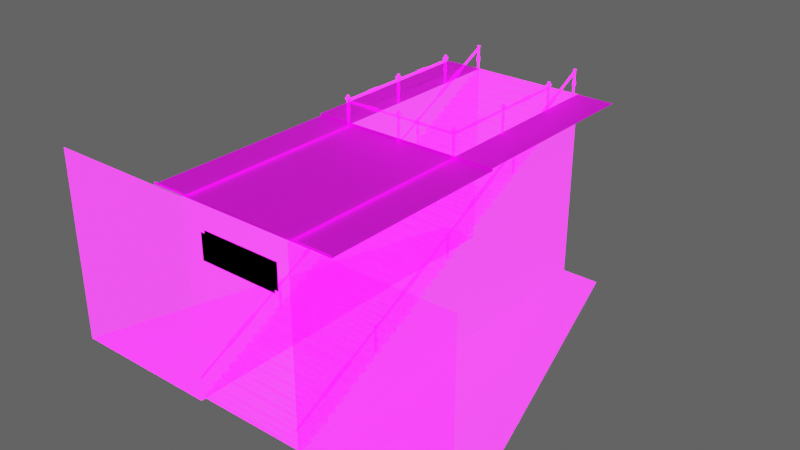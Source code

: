 # Source: Subway_Start.blend  (saved by Blender 3.2.14; exported with 4.5.12 LTS)
import bpy
from mathutils import Matrix  # noqa: F401  (used for matrix-valued properties, if any)

bpy.ops.wm.read_factory_settings(use_empty=True)
scene = bpy.context.scene
scene.name = 'Scene'

# ---- images (referenced by path relative to the original .blend; pixels are not part of the script)
import os
ASSET_DIR = os.environ.get("B2B_ASSET_DIR", "")  # directory of the original .blend (textures are referenced by path, not embedded)
HERE = os.path.dirname(os.path.abspath(__file__))  # packed textures are extracted next to this script under _unpacked/

def load_image(name, relpath, width, height, colorspace="sRGB"):
    """Load a texture the original file referenced (path relative to the .blend, or extracted next to this script)."""
    p = next((c for c in (os.path.join(HERE, relpath), os.path.join(ASSET_DIR, relpath)) if relpath and os.path.exists(c)), "")
    if p:
        img = bpy.data.images.load(p, check_existing=True)
        img.name = name
    else:  # same state as the original file: an image datablock whose file is absent (Cycles renders it pink)
        img = bpy.data.images.new(name, width, height)
        img.source = "FILE"
        img.filepath = "//" + (relpath or name)
    img.colorspace_settings.name = colorspace
    return img
img_ground_texture_psd_psd_001 = load_image('Ground_Texture_PSD.psd.001', 'Ground_Texture_PSD.psd', 1024, 1024, 'sRGB')
img_imphenziapalette01_256_gradientx4_png_001 = load_image('ImphenziaPalette01-256-GradientX4.png.001', 'ImphenziaPalette01-256-GradientX4.png', 1024, 1024, 'sRGB')
img_imphenziapalette02_emission_png = load_image('ImphenziaPalette02-Emission.png', 'ImphenziaPalette02-Emission.png', 1024, 1024, 'sRGB')
img_imphenziapalette02_opacity_png = load_image('ImphenziaPalette02-Opacity.png', 'ImphenziaPalette02-Opacity.png', 1024, 1024, 'sRGB')
img_ground_texture_psd_psd_002 = load_image('Ground_Texture_PSD.psd.002', 'Ground_Texture_PSD.psd', 1024, 1024, 'sRGB')
img_subway_enter_psd = load_image('Subway-Enter.psd', 'Subway-Enter.psd', 1024, 1024, 'sRGB')
img_ground_texture_psd_psd_003 = load_image('Ground_Texture_PSD.psd.003', 'Ground_Texture_PSD.psd', 1024, 1024, 'sRGB')
img_imphenziapalette01_256_gradientx4_png_002 = load_image('ImphenziaPalette01-256-GradientX4.png.002', 'ImphenziaPalette01-256-GradientX4.png', 1024, 1024, 'sRGB')
img_imphenziapalette02_emission_png_001 = load_image('ImphenziaPalette02-Emission.png.001', 'ImphenziaPalette02-Emission.png', 1024, 1024, 'sRGB')
img_imphenziapalette02_opacity_png_001 = load_image('ImphenziaPalette02-Opacity.png.001', 'ImphenziaPalette02-Opacity.png', 1024, 1024, 'sRGB')
img_subway_enter_psd_001 = load_image('Subway-Enter.psd.001', 'Subway-Enter.psd', 1024, 1024, 'sRGB')

# ---- materials (node trees are filled in below, after node groups)
mat_ground_001 = bpy.data.materials.new('Ground.001')
mat_ground_001.use_transparent_shadow = False
mat_gradient = bpy.data.materials.new('Gradient')
mat_gradient.alpha_threshold = 0.6481
mat_gradient.use_backface_culling = True
mat_gradient.use_raytrace_refraction = True
mat_gradient.use_screen_refraction = True
mat_gradient.use_sss_translucency = True
mat_gradient.thickness_mode = 'SLAB'
mat_gradient.use_thickness_from_shadow = True
mat_ground_002 = bpy.data.materials.new('Ground.002')
mat_ground_002.use_transparent_shadow = False
mat_enter_texture_mat = bpy.data.materials.new('Enter_Texture_Mat')
mat_enter_texture_mat.use_transparent_shadow = False
mat_moving_gradient_shader = bpy.data.materials.new('Moving_Gradient_Shader')
mat_moving_gradient_shader.alpha_threshold = 0.6481
mat_moving_gradient_shader.use_backface_culling = True
mat_moving_gradient_shader.use_raytrace_refraction = True
mat_moving_gradient_shader.use_screen_refraction = True
mat_moving_gradient_shader.use_sss_translucency = True
mat_moving_gradient_shader.thickness_mode = 'SLAB'
mat_moving_gradient_shader.use_thickness_from_shadow = True
mat_ground_003 = bpy.data.materials.new('Ground.003')
mat_ground_003.use_transparent_shadow = False
mat_gradient_001 = bpy.data.materials.new('Gradient.001')
mat_gradient_001.alpha_threshold = 0.6481
mat_gradient_001.use_backface_culling = True
mat_gradient_001.use_raytrace_refraction = True
mat_gradient_001.use_screen_refraction = True
mat_gradient_001.use_sss_translucency = True
mat_gradient_001.thickness_mode = 'SLAB'
mat_gradient_001.use_thickness_from_shadow = True
mat_enter_texture_mat_001 = bpy.data.materials.new('Enter_Texture_Mat.001')
mat_enter_texture_mat_001.use_transparent_shadow = False

# ---- material node trees
mat_ground_001.use_nodes = True; mat_ground_001.node_tree.nodes.clear()
_N = mat_ground_001.node_tree.nodes; _L = mat_ground_001.node_tree.links
n0 = _N.new('ShaderNodeBsdfPrincipled'); n0.name = 'Principled BSDF'; n0.location = (10, 300)
n0.distribution = 'GGX'
n0.subsurface_method = 'BURLEY'
n0.inputs[3].default_value = 1.45
n0.inputs[27].default_value = (0.0, 0.0, 0.0, 1.0)
n0.inputs[28].default_value = 1.0
n1 = _N.new('ShaderNodeOutputMaterial'); n1.name = 'Material Output'; n1.location = (300, 300)
n2 = _N.new('ShaderNodeTexImage'); n2.name = 'Image Texture'; n2.location = (-503, 194)
n2.image = img_ground_texture_psd_psd_001
_L.new(n0.outputs[0], n1.inputs[0])
_L.new(n2.outputs[0], n0.inputs[0])
n1.is_active_output = True
mat_gradient.use_nodes = True; mat_gradient.node_tree.nodes.clear()
_N = mat_gradient.node_tree.nodes; _L = mat_gradient.node_tree.links
n0 = _N.new('ShaderNodeOutputMaterial'); n0.name = 'Material Output'; n0.location = (300, 300)
n1 = _N.new('ShaderNodeBsdfPrincipled'); n1.name = 'Principled BSDF'; n1.location = (10, 300)
n1.distribution = 'GGX'
n1.subsurface_method = 'BURLEY'
n1.inputs[3].default_value = 1.45
n1.inputs[28].default_value = 10.0
n2 = _N.new('ShaderNodeTexImage'); n2.name = 'Image Texture'; n2.location = (-460, 320)
n2.image = img_imphenziapalette01_256_gradientx4_png_001
n3 = _N.new('ShaderNodeTexImage'); n3.name = 'Image Texture.001'; n3.location = (-500, 0)
n3.image = img_imphenziapalette02_emission_png
n4 = _N.new('ShaderNodeTexImage'); n4.name = 'Image Texture.002'; n4.location = (-480, -300)
n4.image = img_imphenziapalette02_opacity_png
n5 = _N.new('ShaderNodeValue'); n5.name = 'Value'; n5.location = (300, 140)
n5.outputs[0].default_value = 0.0
_L.new(n1.outputs[0], n0.inputs[0])
_L.new(n2.outputs[0], n1.inputs[0])
_L.new(n3.outputs[0], n1.inputs[27])
_L.new(n4.outputs[0], n1.inputs[4])
_L.new(n5.outputs[0], n0.inputs[3])
n0.is_active_output = True
mat_ground_002.use_nodes = True; mat_ground_002.node_tree.nodes.clear()
_N = mat_ground_002.node_tree.nodes; _L = mat_ground_002.node_tree.links
n0 = _N.new('ShaderNodeBsdfPrincipled'); n0.name = 'Principled BSDF'; n0.location = (10, 300)
n0.distribution = 'GGX'
n0.subsurface_method = 'BURLEY'
n0.inputs[3].default_value = 1.45
n0.inputs[27].default_value = (0.0, 0.0, 0.0, 1.0)
n0.inputs[28].default_value = 1.0
n1 = _N.new('ShaderNodeOutputMaterial'); n1.name = 'Material Output'; n1.location = (300, 300)
n2 = _N.new('ShaderNodeTexImage'); n2.name = 'Image Texture'; n2.location = (-503, 194)
n2.image = img_ground_texture_psd_psd_002
_L.new(n0.outputs[0], n1.inputs[0])
_L.new(n2.outputs[0], n0.inputs[0])
n1.is_active_output = True
mat_enter_texture_mat.use_nodes = True; mat_enter_texture_mat.node_tree.nodes.clear()
_N = mat_enter_texture_mat.node_tree.nodes; _L = mat_enter_texture_mat.node_tree.links
n0 = _N.new('ShaderNodeBsdfPrincipled'); n0.name = 'Principled BSDF'; n0.location = (10, 300)
n0.distribution = 'GGX'
n0.subsurface_method = 'RANDOM_WALK_SKIN'
n0.inputs[3].default_value = 1.45
n0.inputs[27].default_value = (0.0, 0.0, 0.0, 1.0)
n0.inputs[28].default_value = 1.0
n1 = _N.new('ShaderNodeOutputMaterial'); n1.name = 'Material Output'; n1.location = (300, 300)
n2 = _N.new('ShaderNodeTexImage'); n2.name = 'Image Texture'; n2.location = (-468, 100)
n2.image = img_subway_enter_psd
_L.new(n0.outputs[0], n1.inputs[0])
_L.new(n2.outputs[0], n0.inputs[0])
n1.is_active_output = True
mat_moving_gradient_shader.use_nodes = True; mat_moving_gradient_shader.node_tree.nodes.clear()
_N = mat_moving_gradient_shader.node_tree.nodes; _L = mat_moving_gradient_shader.node_tree.links
n0 = _N.new('ShaderNodeOutputMaterial'); n0.name = 'Material Output'; n0.location = (300, 300)
n1 = _N.new('ShaderNodeBsdfPrincipled'); n1.name = 'Principled BSDF'; n1.location = (10, 300)
n1.distribution = 'GGX'
n1.subsurface_method = 'BURLEY'
n1.inputs[3].default_value = 1.45
n1.inputs[28].default_value = 10.0
n2 = _N.new('ShaderNodeTexImage'); n2.name = 'Image Texture'; n2.location = (-460, 320)
n2.image = img_imphenziapalette01_256_gradientx4_png_001
n3 = _N.new('ShaderNodeTexImage'); n3.name = 'Image Texture.001'; n3.location = (-500, 0)
n3.image = img_imphenziapalette02_emission_png
n4 = _N.new('ShaderNodeTexImage'); n4.name = 'Image Texture.002'; n4.location = (-480, -300)
n4.image = img_imphenziapalette02_opacity_png
n5 = _N.new('ShaderNodeValue'); n5.name = 'Value'; n5.location = (300, 140)
n5.outputs[0].default_value = 0.0
_L.new(n1.outputs[0], n0.inputs[0])
_L.new(n2.outputs[0], n1.inputs[0])
_L.new(n3.outputs[0], n1.inputs[27])
_L.new(n4.outputs[0], n1.inputs[4])
_L.new(n5.outputs[0], n0.inputs[3])
n0.is_active_output = True
mat_ground_003.use_nodes = True; mat_ground_003.node_tree.nodes.clear()
_N = mat_ground_003.node_tree.nodes; _L = mat_ground_003.node_tree.links
n0 = _N.new('ShaderNodeBsdfPrincipled'); n0.name = 'Principled BSDF'; n0.location = (10, 300)
n0.distribution = 'GGX'
n0.subsurface_method = 'BURLEY'
n0.inputs[3].default_value = 1.45
n0.inputs[27].default_value = (0.0, 0.0, 0.0, 1.0)
n0.inputs[28].default_value = 1.0
n1 = _N.new('ShaderNodeOutputMaterial'); n1.name = 'Material Output'; n1.location = (300, 300)
n2 = _N.new('ShaderNodeTexImage'); n2.name = 'Image Texture'; n2.location = (-503, 194)
n2.image = img_ground_texture_psd_psd_003
_L.new(n0.outputs[0], n1.inputs[0])
_L.new(n2.outputs[0], n0.inputs[0])
n1.is_active_output = True
mat_gradient_001.use_nodes = True; mat_gradient_001.node_tree.nodes.clear()
_N = mat_gradient_001.node_tree.nodes; _L = mat_gradient_001.node_tree.links
n0 = _N.new('ShaderNodeOutputMaterial'); n0.name = 'Material Output'; n0.location = (300, 300)
n1 = _N.new('ShaderNodeBsdfPrincipled'); n1.name = 'Principled BSDF'; n1.location = (10, 300)
n1.distribution = 'GGX'
n1.subsurface_method = 'BURLEY'
n1.inputs[3].default_value = 1.45
n1.inputs[28].default_value = 10.0
n2 = _N.new('ShaderNodeTexImage'); n2.name = 'Image Texture'; n2.location = (-460, 320)
n2.image = img_imphenziapalette01_256_gradientx4_png_002
n3 = _N.new('ShaderNodeTexImage'); n3.name = 'Image Texture.001'; n3.location = (-500, 0)
n3.image = img_imphenziapalette02_emission_png_001
n4 = _N.new('ShaderNodeTexImage'); n4.name = 'Image Texture.002'; n4.location = (-480, -300)
n4.image = img_imphenziapalette02_opacity_png_001
n5 = _N.new('ShaderNodeValue'); n5.name = 'Value'; n5.location = (300, 140)
n5.outputs[0].default_value = 0.0
_L.new(n1.outputs[0], n0.inputs[0])
_L.new(n2.outputs[0], n1.inputs[0])
_L.new(n3.outputs[0], n1.inputs[27])
_L.new(n4.outputs[0], n1.inputs[4])
_L.new(n5.outputs[0], n0.inputs[3])
n0.is_active_output = True
mat_enter_texture_mat_001.use_nodes = True; mat_enter_texture_mat_001.node_tree.nodes.clear()
_N = mat_enter_texture_mat_001.node_tree.nodes; _L = mat_enter_texture_mat_001.node_tree.links
n0 = _N.new('ShaderNodeBsdfPrincipled'); n0.name = 'Principled BSDF'; n0.location = (10, 300)
n0.distribution = 'GGX'
n0.subsurface_method = 'RANDOM_WALK_SKIN'
n0.inputs[3].default_value = 1.45
n0.inputs[27].default_value = (0.0, 0.0, 0.0, 1.0)
n0.inputs[28].default_value = 1.0
n1 = _N.new('ShaderNodeOutputMaterial'); n1.name = 'Material Output'; n1.location = (300, 300)
n2 = _N.new('ShaderNodeTexImage'); n2.name = 'Image Texture'; n2.location = (-468, 100)
n2.image = img_subway_enter_psd_001
_L.new(n0.outputs[0], n1.inputs[0])
_L.new(n2.outputs[0], n0.inputs[0])
n1.is_active_output = True

# ---- world
world_world = bpy.data.worlds.new('World'); scene.world = world_world
world_world.use_nodes = True; world_world.node_tree.nodes.clear()
_N = world_world.node_tree.nodes; _L = world_world.node_tree.links
n0 = _N.new('ShaderNodeOutputWorld'); n0.name = 'World Output'; n0.location = (300, 300)
n1 = _N.new('ShaderNodeBackground'); n1.name = 'Background'; n1.location = (10, 300)
n1.inputs[0].default_value = (0.05088, 0.05088, 0.05088, 1.0)
n1.inputs[1].default_value = 2.0
_L.new(n1.outputs[0], n0.inputs[0])
n0.is_active_output = True
world_world.color = (0.05088, 0.05088, 0.05088)
world_world.use_sun_shadow = False
world_world.sun_shadow_jitter_overblur = 0.0

# ---- meshes
me_plane = bpy.data.meshes.new('Plane')
me_plane.from_pydata([(-20.0, -40.0, 0.0), (20.0, -40.0, 0.0), (-20.0, 0.0, 0.0), (20.0, 0.0, 0.0), (-12.0, -40.0, 0.0), (12.0, -40.0, 0.0), (12.0, 0.0, 0.0), (-12.0, 0.0, 0.0)], [], [(5, 1, 3, 6), (0, 4, 7, 2)])
_uv = me_plane.uv_layers.new(name='UVMap')
_uv.uv.foreach_set('vector', [2.0, 0.0, 3.0, 0.0, 3.0, 1.0, 2.0, 1.0, -2.0, 0.0, -1.0, 0.0, -1.0, 1.0, -2.0, 1.0])
me_plane.materials.append(mat_ground_001)
me_plane.use_remesh_fix_poles = True
me_plane.use_remesh_preserve_attributes = False
me_plane.use_mirror_vertex_groups = False
me_plane.update()
me_plane_001 = bpy.data.meshes.new('Plane.001')
me_plane_001.from_pydata([(-43.63, -81.0, 0.0), (43.63, -81.0, 0.0), (-12.0, -81.0, 0.0), (12.0, -81.0, 0.0), (12.0, 0.0, 0.0), (-12.0, 0.0, 0.0), (-20.0, 0.0, -40.0), (-43.63, -81.0, -40.0), (12.0, -81.0, -40.0), (43.63, -81.0, -40.0), (20.0, 0.0, -40.0), (-12.0, 0.0, -40.0), (-12.0, -81.0, -40.0), (12.0, 0.0, -40.0)], [], [(8, 13, 10, 9), (7, 6, 11, 12), (4, 13, 8, 3), (3, 8, 9, 1), (2, 12, 11, 5), (0, 7, 12, 2)])
_uv = me_plane_001.uv_layers.new(name='UVMap')
_uv.uv.foreach_set('vector', [0.2309, 0.8791, 0.2313, 0.8869, 0.2313, 0.8869, 0.2309, 0.8791, 0.2309, 0.8791, 0.2313, 0.8869, 0.2313, 0.8869, 0.2309, 0.8791, 0.2111, 0.9138, 0.2313, 0.8869, 0.2309, 0.8791, 0.2111, 0.9094, 0.2111, 0.9094, 0.2309, 0.8791, 0.2309, 0.8791, 0.2111, 0.9094, 0.2111, 0.9094, 0.2309, 0.8791, 0.2313, 0.8869, 0.2111, 0.9138, 0.2111, 0.9094, 0.2309, 0.8791, 0.2309, 0.8791, 0.2111, 0.9094])
me_plane_001.materials.append(mat_gradient)
me_plane_001.use_remesh_fix_poles = True
me_plane_001.use_remesh_preserve_attributes = False
me_plane_001.use_mirror_vertex_groups = False
me_plane_001.update()
me_plane_003 = bpy.data.meshes.new('Plane.003')
me_plane_003.from_pydata([(12.45, -11.62, -0.2128), (12.45, -11.18, -0.2128), (12.18, -11.62, -0.2128), (12.18, -11.18, -0.2128), (12.45, -11.62, 4.848), (12.18, -11.62, 4.848), (12.45, -11.18, 4.848), (12.18, -11.18, 4.848), (12.6, -11.87, 5.087), (12.03, -11.87, 5.087), (12.6, -10.94, 5.087), (12.03, -10.94, 5.087), (12.48, -11.59, 5.343), (12.15, -11.59, 5.343), (12.48, -11.21, 5.343), (12.15, -11.21, 5.343), (12.6, -11.87, 5.343), (12.03, -11.87, 5.343), (12.6, -10.94, 5.343), (12.03, -10.94, 5.343), (12.48, -11.59, 5.81), (12.15, -11.59, 5.81), (12.48, -11.21, 5.81), (12.15, -11.21, 5.81), (12.45, -11.62, 4.433), (12.18, -11.62, 4.433), (12.45, -11.62, 4.816), (12.18, -11.62, 4.816), (12.45, -26.0, 4.433), (12.18, -26.0, 4.433), (12.45, -26.0, 4.816), (12.18, -26.0, 4.816), (12.45, -17.56, 4.816), (12.45, -20.06, 4.816), (12.45, -20.06, 4.433), (12.45, -17.56, 4.433), (12.18, -20.06, 4.433), (12.18, -17.56, 4.433), (12.18, -20.06, 4.816), (12.18, -17.56, 4.816), (12.54, -17.56, 4.897), (12.54, -20.06, 4.897), (12.54, -20.06, 4.351), (12.54, -17.56, 4.351), (12.09, -20.06, 4.351), (12.09, -17.56, 4.351), (12.09, -20.06, 4.897), (12.09, -17.56, 4.897), (12.18, -11.18, 2.066), (12.18, -11.18, 3.382), (12.45, -11.18, 3.382), (12.45, -11.18, 2.066), (12.45, -11.62, 2.066), (12.45, -11.62, 3.382), (12.18, -11.62, 3.382), (12.18, -11.62, 2.066), (12.12, -11.13, 2.209), (12.12, -11.13, 3.239), (12.5, -11.13, 3.239), (12.5, -11.13, 2.209), (12.5, -11.68, 2.209), (12.5, -11.68, 3.239), (12.12, -11.68, 3.239), (12.12, -11.68, 2.209)], [], [(7, 5, 9, 11), (50, 49, 7, 6), (54, 53, 4, 5), (49, 54, 5, 7), (53, 50, 6, 4), (10, 11, 19, 18), (4, 6, 10, 8), (6, 7, 11, 10), (5, 4, 8, 9), (15, 13, 21, 23), (9, 8, 16, 17), (11, 9, 17, 19), (8, 10, 18, 16), (12, 13, 17, 16), (14, 12, 16, 18), (15, 14, 18, 19), (13, 15, 19, 17), (21, 20, 22, 23), (12, 14, 22, 20), (14, 15, 23, 22), (13, 12, 20, 21), (34, 33, 30, 28), (36, 34, 28, 29), (38, 36, 29, 31), (33, 38, 31, 30), (26, 27, 39, 32), (36, 38, 46, 44), (27, 25, 37, 39), (34, 36, 44, 42), (25, 24, 35, 37), (33, 34, 42, 41), (24, 26, 32, 35), (32, 39, 47, 40), (40, 47, 46, 41), (47, 45, 44, 46), (45, 43, 42, 44), (43, 40, 41, 42), (38, 33, 41, 46), (35, 32, 40, 43), (37, 35, 43, 45), (39, 37, 45, 47), (0, 1, 51, 52), (55, 52, 60, 63), (3, 2, 55, 48), (51, 48, 56, 59), (2, 0, 52, 55), (50, 53, 61, 58), (1, 3, 48, 51), (54, 49, 57, 62), (60, 59, 58, 61), (56, 63, 62, 57), (63, 60, 61, 62), (59, 56, 57, 58), (48, 55, 63, 56), (52, 51, 59, 60), (49, 50, 58, 57), (53, 54, 62, 61)])
_uv = me_plane_003.uv_layers.new(name='UVMap')
_uv.uv.foreach_set('vector', [0.2375, 0.8519, 0.2375, 0.8519, 0.2375, 0.8519, 0.2375, 0.8519, 0.2456, 0.8466, 0.2375, 0.8466, 0.2375, 0.8519, 0.2456, 0.8519, 0.2375, 0.8466, 0.2456, 0.8466, 0.2456, 0.8519, 0.2375, 0.8519, 0.2375, 0.8466, 0.2375, 0.8466, 0.2375, 0.8519, 0.2375, 0.8519, 0.2456, 0.8466, 0.2456, 0.8466, 0.2456, 0.8519, 0.2456, 0.8519, 0.2456, 0.8519, 0.2375, 0.8519, 0.2375, 0.8519, 0.2456, 0.8519, 0.2456, 0.8519, 0.2456, 0.8519, 0.2456, 0.8519, 0.2456, 0.8519, 0.2456, 0.8519, 0.2375, 0.8519, 0.2375, 0.8519, 0.2456, 0.8519, 0.2375, 0.8519, 0.2456, 0.8519, 0.2456, 0.8519, 0.2375, 0.8519, 0.6913, 0.297, 0.6913, 0.297, 0.6913, 0.297, 0.6913, 0.297, 0.2375, 0.8519, 0.2456, 0.8519, 0.2456, 0.8519, 0.2375, 0.8519, 0.2375, 0.8519, 0.2375, 0.8519, 0.2375, 0.8519, 0.2375, 0.8519, 0.2456, 0.8519, 0.2456, 0.8519, 0.2456, 0.8519, 0.2456, 0.8519, 0.243, 0.8519, 0.2402, 0.8519, 0.2375, 0.8519, 0.2456, 0.8519, 0.243, 0.8519, 0.243, 0.8519, 0.2456, 0.8519, 0.2456, 0.8519, 0.2402, 0.8519, 0.243, 0.8519, 0.2456, 0.8519, 0.2375, 0.8519, 0.2402, 0.8519, 0.2402, 0.8519, 0.2375, 0.8519, 0.2375, 0.8519, 0.6913, 0.297, 0.6941, 0.297, 0.6941, 0.297, 0.6913, 0.297, 0.6941, 0.297, 0.6941, 0.297, 0.6941, 0.297, 0.6941, 0.297, 0.6941, 0.297, 0.6913, 0.297, 0.6913, 0.297, 0.6941, 0.297, 0.6913, 0.297, 0.6941, 0.297, 0.6941, 0.297, 0.6913, 0.297, 0.2456, 0.8334, 0.2456, 0.8519, 0.2456, 0.8519, 0.2456, 0.8334, 0.2375, 0.8334, 0.2456, 0.8334, 0.2456, 0.8334, 0.2375, 0.8334, 0.2375, 0.8519, 0.2375, 0.8334, 0.2375, 0.8334, 0.2375, 0.8519, 0.2456, 0.8519, 0.2375, 0.8519, 0.2375, 0.8519, 0.2456, 0.8519, 0.2456, 0.8519, 0.2375, 0.8519, 0.2375, 0.8519, 0.2456, 0.8519, 0.2375, 0.8334, 0.2375, 0.8519, 0.2375, 0.8519, 0.2375, 0.8334, 0.2375, 0.8519, 0.2375, 0.8334, 0.2375, 0.8334, 0.2375, 0.8519, 0.2456, 0.8334, 0.2375, 0.8334, 0.2375, 0.8334, 0.2456, 0.8334, 0.2375, 0.8334, 0.2456, 0.8334, 0.2456, 0.8334, 0.2375, 0.8334, 0.2456, 0.8519, 0.2456, 0.8334, 0.2456, 0.8334, 0.2456, 0.8519, 0.2456, 0.8334, 0.2456, 0.8519, 0.2456, 0.8519, 0.2456, 0.8334, 0.2456, 0.8519, 0.2375, 0.8519, 0.2375, 0.8519, 0.2456, 0.8519, 0.2456, 0.8519, 0.2375, 0.8519, 0.2375, 0.8519, 0.2456, 0.8519, 0.2375, 0.8519, 0.2375, 0.8334, 0.2375, 0.8334, 0.2375, 0.8519, 0.2375, 0.8334, 0.2456, 0.8334, 0.2456, 0.8334, 0.2375, 0.8334, 0.2456, 0.8334, 0.2456, 0.8519, 0.2456, 0.8519, 0.2456, 0.8334, 0.2375, 0.8519, 0.2456, 0.8519, 0.2456, 0.8519, 0.2375, 0.8519, 0.2456, 0.8334, 0.2456, 0.8519, 0.2456, 0.8519, 0.2456, 0.8334, 0.2375, 0.8334, 0.2456, 0.8334, 0.2456, 0.8334, 0.2375, 0.8334, 0.2375, 0.8519, 0.2375, 0.8334, 0.2375, 0.8334, 0.2375, 0.8519, 0.2456, 0.8334, 0.2456, 0.8334, 0.2456, 0.8404, 0.2456, 0.8404, 0.2375, 0.8404, 0.2456, 0.8404, 0.2456, 0.8404, 0.2375, 0.8404, 0.2375, 0.8334, 0.2375, 0.8334, 0.2375, 0.8404, 0.2375, 0.8404, 0.2456, 0.8404, 0.2375, 0.8404, 0.2375, 0.8404, 0.2456, 0.8404, 0.2375, 0.8334, 0.2456, 0.8334, 0.2456, 0.8404, 0.2375, 0.8404, 0.2456, 0.8466, 0.2456, 0.8466, 0.2456, 0.8466, 0.2456, 0.8466, 0.2456, 0.8334, 0.2375, 0.8334, 0.2375, 0.8404, 0.2456, 0.8404, 0.2375, 0.8466, 0.2375, 0.8466, 0.2375, 0.8466, 0.2375, 0.8466, 0.2456, 0.8404, 0.2456, 0.8404, 0.2456, 0.8466, 0.2456, 0.8466, 0.2375, 0.8404, 0.2375, 0.8404, 0.2375, 0.8466, 0.2375, 0.8466, 0.2375, 0.8404, 0.2456, 0.8404, 0.2456, 0.8466, 0.2375, 0.8466, 0.2456, 0.8404, 0.2375, 0.8404, 0.2375, 0.8466, 0.2456, 0.8466, 0.2375, 0.8404, 0.2375, 0.8404, 0.2375, 0.8404, 0.2375, 0.8404, 0.2456, 0.8404, 0.2456, 0.8404, 0.2456, 0.8404, 0.2456, 0.8404, 0.2375, 0.8466, 0.2456, 0.8466, 0.2456, 0.8466, 0.2375, 0.8466, 0.2456, 0.8466, 0.2375, 0.8466, 0.2375, 0.8466, 0.2456, 0.8466])
me_plane_003.materials.append(mat_gradient)
me_plane_003.use_remesh_fix_poles = True
me_plane_003.use_remesh_preserve_attributes = False
me_plane_003.use_mirror_vertex_groups = False
me_plane_003.update()
me_plane_004 = bpy.data.meshes.new('Plane.004')
me_plane_004.from_pydata([(0.1341, 2.559, -4.266), (0.1341, 2.998, -4.266), (-0.1341, 2.559, -4.266), (-0.1341, 2.998, -4.266), (0.1341, 2.559, 0.7939), (-0.1341, 2.559, 0.7939), (0.1341, 2.998, 0.7939), (-0.1341, 2.998, 0.7939), (0.2824, 2.316, 1.033), (-0.2824, 2.316, 1.033), (0.2824, 3.241, 1.033), (-0.2824, 3.241, 1.033), (0.1619, 2.586, 1.289), (-0.1619, 2.586, 1.289), (0.1619, 2.97, 1.289), (-0.1619, 2.97, 1.289), (0.2824, 2.316, 1.289), (-0.2824, 2.316, 1.289), (0.2824, 3.241, 1.289), (-0.2824, 3.241, 1.289), (0.1619, 2.586, 1.756), (-0.1619, 2.586, 1.756), (0.1619, 2.97, 1.756), (-0.1619, 2.97, 1.756), (0.1341, 2.559, 0.3788), (-0.1341, 2.559, 0.3788), (0.1341, 2.559, 0.7626), (-0.1341, 2.559, 0.7626), (0.1341, -21.54, 0.3788), (-0.1341, -21.54, 0.3788), (0.1341, -21.54, 0.7626), (-0.1341, -21.54, 0.7626), (0.1341, -3.378, 0.7626), (0.1341, -5.883, 0.7626), (0.1341, -5.883, 0.3788), (0.1341, -3.378, 0.3788), (-0.1341, -5.883, 0.3788), (-0.1341, -3.378, 0.3788), (-0.1341, -5.883, 0.7626), (-0.1341, -3.378, 0.7626), (0.227, -3.378, 0.8438), (0.227, -5.883, 0.8438), (0.227, -5.883, 0.2977), (0.227, -3.378, 0.2977), (-0.227, -5.883, 0.2977), (-0.227, -3.378, 0.2977), (-0.227, -5.883, 0.8438), (-0.227, -3.378, 0.8438), (-0.1341, 2.998, -1.988), (-0.1341, 2.998, -0.6715), (0.1341, 2.998, -0.6715), (0.1341, 2.998, -1.988), (0.1341, 2.559, -1.988), (0.1341, 2.559, -0.6715), (-0.1341, 2.559, -0.6715), (-0.1341, 2.559, -1.988), (-0.19, 3.054, -1.845), (-0.19, 3.054, -0.815), (0.19, 3.054, -0.815), (0.19, 3.054, -1.845), (0.19, 2.503, -1.845), (0.19, 2.503, -0.815), (-0.19, 2.503, -0.815), (-0.19, 2.503, -1.845), (0.1333, -9.755, -4.266), (0.1333, -9.316, -4.266), (-0.1349, -9.755, -4.266), (-0.1349, -9.316, -4.266), (0.1333, -9.755, 0.7939), (-0.1349, -9.755, 0.7939), (0.1333, -9.316, 0.7939), (-0.1349, -9.316, 0.7939), (0.2816, -9.998, 1.033), (-0.2833, -9.998, 1.033), (0.2816, -9.073, 1.033), (-0.2833, -9.073, 1.033), (0.1611, -9.727, 1.289), (-0.1628, -9.727, 1.289), (0.1611, -9.344, 1.289), (-0.1628, -9.344, 1.289), (0.2816, -9.998, 1.289), (-0.2833, -9.998, 1.289), (0.2816, -9.073, 1.289), (-0.2833, -9.073, 1.289), (0.1611, -9.727, 1.756), (-0.1628, -9.727, 1.756), (0.1611, -9.344, 1.756), (-0.1628, -9.344, 1.756), (-0.1349, -9.316, -1.988), (-0.1349, -9.316, -0.6715), (0.1333, -9.316, -0.6715), (0.1333, -9.316, -1.988), (0.1333, -9.755, -1.988), (0.1333, -9.755, -0.6715), (-0.1349, -9.755, -0.6715), (-0.1349, -9.755, -1.988), (-0.1908, -9.26, -1.845), (-0.1908, -9.26, -0.815), (0.1892, -9.26, -0.815), (0.1892, -9.26, -1.845), (0.1892, -9.811, -1.845), (0.1892, -9.811, -0.815), (-0.1908, -9.811, -0.815), (-0.1908, -9.811, -1.845), (0.1324, -21.76, -4.266), (0.1324, -21.32, -4.266), (-0.1357, -21.76, -4.266), (-0.1357, -21.32, -4.266), (0.1324, -21.76, 0.7939), (-0.1357, -21.76, 0.7939), (0.1324, -21.32, 0.7939), (-0.1357, -21.32, 0.7939), (0.2808, -22.0, 1.033), (-0.2841, -22.0, 1.033), (0.2808, -21.07, 1.033), (-0.2841, -21.07, 1.033), (0.1603, -21.73, 1.289), (-0.1636, -21.73, 1.289), (0.1603, -21.34, 1.289), (-0.1636, -21.34, 1.289), (0.2808, -22.0, 1.289), (-0.2841, -22.0, 1.289), (0.2808, -21.07, 1.289), (-0.2841, -21.07, 1.289), (0.1603, -21.73, 1.756), (-0.1636, -21.73, 1.756), (0.1603, -21.34, 1.756), (-0.1636, -21.34, 1.756), (-0.1357, -21.32, -1.988), (-0.1357, -21.32, -0.6715), (0.1324, -21.32, -0.6715), (0.1324, -21.32, -1.988), (0.1324, -21.76, -1.988), (0.1324, -21.76, -0.6715), (-0.1357, -21.76, -0.6715), (-0.1357, -21.76, -1.988), (-0.1917, -21.26, -1.845), (-0.1917, -21.26, -0.815), (0.1884, -21.26, -0.815), (0.1884, -21.26, -1.845), (0.1884, -21.81, -1.845), (0.1884, -21.81, -0.815), (-0.1917, -21.81, -0.815), (-0.1917, -21.81, -1.845), (0.09855, -14.26, 0.7626), (0.09954, -17.07, 0.7626), (0.09954, -17.07, 0.3788), (0.09855, -14.26, 0.3788), (-0.1686, -17.07, 0.3788), (-0.1696, -14.26, 0.3788), (-0.1686, -17.07, 0.7626), (-0.1696, -14.26, 0.7626), (0.157, -14.26, 0.8211), (0.158, -17.07, 0.8211), (0.158, -17.07, 0.3203), (0.157, -14.26, 0.3203), (-0.2271, -17.07, 0.3203), (-0.2281, -14.26, 0.3203), (-0.2271, -17.07, 0.8211), (-0.2281, -14.26, 0.8211)], [], [(7, 5, 9, 11), (50, 49, 7, 6), (54, 53, 4, 5), (49, 54, 5, 7), (53, 50, 6, 4), (10, 11, 19, 18), (4, 6, 10, 8), (6, 7, 11, 10), (5, 4, 8, 9), (15, 13, 21, 23), (9, 8, 16, 17), (11, 9, 17, 19), (8, 10, 18, 16), (12, 13, 17, 16), (14, 12, 16, 18), (15, 14, 18, 19), (13, 15, 19, 17), (21, 20, 22, 23), (12, 14, 22, 20), (14, 15, 23, 22), (13, 12, 20, 21), (146, 145, 30, 28), (148, 146, 28, 29), (150, 148, 29, 31), (145, 150, 31, 30), (26, 27, 39, 32), (36, 38, 46, 44), (27, 25, 37, 39), (34, 36, 44, 42), (25, 24, 35, 37), (33, 34, 42, 41), (24, 26, 32, 35), (32, 39, 47, 40), (40, 47, 46, 41), (47, 45, 44, 46), (45, 43, 42, 44), (43, 40, 41, 42), (38, 33, 41, 46), (35, 32, 40, 43), (37, 35, 43, 45), (39, 37, 45, 47), (0, 1, 51, 52), (55, 52, 60, 63), (3, 2, 55, 48), (51, 48, 56, 59), (2, 0, 52, 55), (50, 53, 61, 58), (1, 3, 48, 51), (54, 49, 57, 62), (60, 59, 58, 61), (56, 63, 62, 57), (63, 60, 61, 62), (59, 56, 57, 58), (48, 55, 63, 56), (52, 51, 59, 60), (49, 50, 58, 57), (53, 54, 62, 61), (71, 69, 73, 75), (90, 89, 71, 70), (94, 93, 68, 69), (89, 94, 69, 71), (93, 90, 70, 68), (74, 75, 83, 82), (68, 70, 74, 72), (70, 71, 75, 74), (69, 68, 72, 73), (79, 77, 85, 87), (73, 72, 80, 81), (75, 73, 81, 83), (72, 74, 82, 80), (76, 77, 81, 80), (78, 76, 80, 82), (79, 78, 82, 83), (77, 79, 83, 81), (85, 84, 86, 87), (76, 78, 86, 84), (78, 79, 87, 86), (77, 76, 84, 85), (64, 65, 91, 92), (95, 92, 100, 103), (67, 66, 95, 88), (91, 88, 96, 99), (66, 64, 92, 95), (90, 93, 101, 98), (65, 67, 88, 91), (94, 89, 97, 102), (100, 99, 98, 101), (96, 103, 102, 97), (103, 100, 101, 102), (99, 96, 97, 98), (88, 95, 103, 96), (92, 91, 99, 100), (89, 90, 98, 97), (93, 94, 102, 101), (111, 109, 113, 115), (130, 129, 111, 110), (134, 133, 108, 109), (129, 134, 109, 111), (133, 130, 110, 108), (114, 115, 123, 122), (108, 110, 114, 112), (110, 111, 115, 114), (109, 108, 112, 113), (119, 117, 125, 127), (113, 112, 120, 121), (115, 113, 121, 123), (112, 114, 122, 120), (116, 117, 121, 120), (118, 116, 120, 122), (119, 118, 122, 123), (117, 119, 123, 121), (125, 124, 126, 127), (116, 118, 126, 124), (118, 119, 127, 126), (117, 116, 124, 125), (104, 105, 131, 132), (135, 132, 140, 143), (107, 106, 135, 128), (131, 128, 136, 139), (106, 104, 132, 135), (130, 133, 141, 138), (105, 107, 128, 131), (134, 129, 137, 142), (140, 139, 138, 141), (136, 143, 142, 137), (143, 140, 141, 142), (139, 136, 137, 138), (128, 135, 143, 136), (132, 131, 139, 140), (129, 130, 138, 137), (133, 134, 142, 141), (33, 38, 151, 144), (150, 145, 153, 158), (38, 36, 149, 151), (148, 150, 158, 156), (36, 34, 147, 149), (146, 148, 156, 154), (34, 33, 144, 147), (145, 146, 154, 153), (152, 159, 158, 153), (159, 157, 156, 158), (157, 155, 154, 156), (155, 152, 153, 154), (147, 144, 152, 155), (149, 147, 155, 157), (151, 149, 157, 159), (144, 151, 159, 152)])
_uv = me_plane_004.uv_layers.new(name='UVMap')
_uv.uv.foreach_set('vector', [0.2375, 0.8519, 0.2375, 0.8519, 0.2375, 0.8519, 0.2375, 0.8519, 0.2456, 0.8466, 0.2375, 0.8466, 0.2375, 0.8519, 0.2456, 0.8519, 0.2375, 0.8466, 0.2456, 0.8466, 0.2456, 0.8519, 0.2375, 0.8519, 0.2375, 0.8466, 0.2375, 0.8466, 0.2375, 0.8519, 0.2375, 0.8519, 0.2456, 0.8466, 0.2456, 0.8466, 0.2456, 0.8519, 0.2456, 0.8519, 0.2456, 0.8519, 0.2375, 0.8519, 0.2375, 0.8519, 0.2456, 0.8519, 0.2456, 0.8519, 0.2456, 0.8519, 0.2456, 0.8519, 0.2456, 0.8519, 0.2456, 0.8519, 0.2375, 0.8519, 0.2375, 0.8519, 0.2456, 0.8519, 0.2375, 0.8519, 0.2456, 0.8519, 0.2456, 0.8519, 0.2375, 0.8519, 0.6913, 0.297, 0.6913, 0.297, 0.6913, 0.297, 0.6913, 0.297, 0.2375, 0.8519, 0.2456, 0.8519, 0.2456, 0.8519, 0.2375, 0.8519, 0.2375, 0.8519, 0.2375, 0.8519, 0.2375, 0.8519, 0.2375, 0.8519, 0.2456, 0.8519, 0.2456, 0.8519, 0.2456, 0.8519, 0.2456, 0.8519, 0.243, 0.8519, 0.2402, 0.8519, 0.2375, 0.8519, 0.2456, 0.8519, 0.243, 0.8519, 0.243, 0.8519, 0.2456, 0.8519, 0.2456, 0.8519, 0.2402, 0.8519, 0.243, 0.8519, 0.2456, 0.8519, 0.2375, 0.8519, 0.2402, 0.8519, 0.2402, 0.8519, 0.2375, 0.8519, 0.2375, 0.8519, 0.6913, 0.297, 0.6941, 0.297, 0.6941, 0.297, 0.6913, 0.297, 0.6941, 0.297, 0.6941, 0.297, 0.6941, 0.297, 0.6941, 0.297, 0.6941, 0.297, 0.6913, 0.297, 0.6913, 0.297, 0.6941, 0.297, 0.6913, 0.297, 0.6941, 0.297, 0.6941, 0.297, 0.6913, 0.297, 0.2456, 0.8334, 0.2456, 0.8519, 0.2456, 0.8519, 0.2456, 0.8334, 0.2375, 0.8334, 0.2456, 0.8334, 0.2456, 0.8334, 0.2375, 0.8334, 0.2375, 0.8519, 0.2375, 0.8334, 0.2375, 0.8334, 0.2375, 0.8519, 0.2456, 0.8519, 0.2375, 0.8519, 0.2375, 0.8519, 0.2456, 0.8519, 0.2456, 0.8519, 0.2375, 0.8519, 0.2375, 0.8519, 0.2456, 0.8519, 0.2375, 0.8334, 0.2375, 0.8519, 0.2375, 0.8519, 0.2375, 0.8334, 0.2375, 0.8519, 0.2375, 0.8334, 0.2375, 0.8334, 0.2375, 0.8519, 0.2456, 0.8334, 0.2375, 0.8334, 0.2375, 0.8334, 0.2456, 0.8334, 0.2375, 0.8334, 0.2456, 0.8334, 0.2456, 0.8334, 0.2375, 0.8334, 0.2456, 0.8519, 0.2456, 0.8334, 0.2456, 0.8334, 0.2456, 0.8519, 0.2456, 0.8334, 0.2456, 0.8519, 0.2456, 0.8519, 0.2456, 0.8334, 0.2456, 0.8519, 0.2375, 0.8519, 0.2375, 0.8519, 0.2456, 0.8519, 0.2456, 0.8519, 0.2375, 0.8519, 0.2375, 0.8519, 0.2456, 0.8519, 0.2375, 0.8519, 0.2375, 0.8334, 0.2375, 0.8334, 0.2375, 0.8519, 0.2375, 0.8334, 0.2456, 0.8334, 0.2456, 0.8334, 0.2375, 0.8334, 0.2456, 0.8334, 0.2456, 0.8519, 0.2456, 0.8519, 0.2456, 0.8334, 0.2375, 0.8519, 0.2456, 0.8519, 0.2456, 0.8519, 0.2375, 0.8519, 0.2456, 0.8334, 0.2456, 0.8519, 0.2456, 0.8519, 0.2456, 0.8334, 0.2375, 0.8334, 0.2456, 0.8334, 0.2456, 0.8334, 0.2375, 0.8334, 0.2375, 0.8519, 0.2375, 0.8334, 0.2375, 0.8334, 0.2375, 0.8519, 0.2456, 0.8334, 0.2456, 0.8334, 0.2456, 0.8404, 0.2456, 0.8404, 0.2375, 0.8404, 0.2456, 0.8404, 0.2456, 0.8404, 0.2375, 0.8404, 0.2375, 0.8334, 0.2375, 0.8334, 0.2375, 0.8404, 0.2375, 0.8404, 0.2456, 0.8404, 0.2375, 0.8404, 0.2375, 0.8404, 0.2456, 0.8404, 0.2375, 0.8334, 0.2456, 0.8334, 0.2456, 0.8404, 0.2375, 0.8404, 0.2456, 0.8466, 0.2456, 0.8466, 0.2456, 0.8466, 0.2456, 0.8466, 0.2456, 0.8334, 0.2375, 0.8334, 0.2375, 0.8404, 0.2456, 0.8404, 0.2375, 0.8466, 0.2375, 0.8466, 0.2375, 0.8466, 0.2375, 0.8466, 0.2456, 0.8404, 0.2456, 0.8404, 0.2456, 0.8466, 0.2456, 0.8466, 0.2375, 0.8404, 0.2375, 0.8404, 0.2375, 0.8466, 0.2375, 0.8466, 0.2375, 0.8404, 0.2456, 0.8404, 0.2456, 0.8466, 0.2375, 0.8466, 0.2456, 0.8404, 0.2375, 0.8404, 0.2375, 0.8466, 0.2456, 0.8466, 0.2375, 0.8404, 0.2375, 0.8404, 0.2375, 0.8404, 0.2375, 0.8404, 0.2456, 0.8404, 0.2456, 0.8404, 0.2456, 0.8404, 0.2456, 0.8404, 0.2375, 0.8466, 0.2456, 0.8466, 0.2456, 0.8466, 0.2375, 0.8466, 0.2456, 0.8466, 0.2375, 0.8466, 0.2375, 0.8466, 0.2456, 0.8466, 0.2375, 0.8519, 0.2375, 0.8519, 0.2375, 0.8519, 0.2375, 0.8519, 0.2456, 0.8466, 0.2375, 0.8466, 0.2375, 0.8519, 0.2456, 0.8519, 0.2375, 0.8466, 0.2456, 0.8466, 0.2456, 0.8519, 0.2375, 0.8519, 0.2375, 0.8466, 0.2375, 0.8466, 0.2375, 0.8519, 0.2375, 0.8519, 0.2456, 0.8466, 0.2456, 0.8466, 0.2456, 0.8519, 0.2456, 0.8519, 0.2456, 0.8519, 0.2375, 0.8519, 0.2375, 0.8519, 0.2456, 0.8519, 0.2456, 0.8519, 0.2456, 0.8519, 0.2456, 0.8519, 0.2456, 0.8519, 0.2456, 0.8519, 0.2375, 0.8519, 0.2375, 0.8519, 0.2456, 0.8519, 0.2375, 0.8519, 0.2456, 0.8519, 0.2456, 0.8519, 0.2375, 0.8519, 0.6913, 0.297, 0.6913, 0.297, 0.6913, 0.297, 0.6913, 0.297, 0.2375, 0.8519, 0.2456, 0.8519, 0.2456, 0.8519, 0.2375, 0.8519, 0.2375, 0.8519, 0.2375, 0.8519, 0.2375, 0.8519, 0.2375, 0.8519, 0.2456, 0.8519, 0.2456, 0.8519, 0.2456, 0.8519, 0.2456, 0.8519, 0.243, 0.8519, 0.2402, 0.8519, 0.2375, 0.8519, 0.2456, 0.8519, 0.243, 0.8519, 0.243, 0.8519, 0.2456, 0.8519, 0.2456, 0.8519, 0.2402, 0.8519, 0.243, 0.8519, 0.2456, 0.8519, 0.2375, 0.8519, 0.2402, 0.8519, 0.2402, 0.8519, 0.2375, 0.8519, 0.2375, 0.8519, 0.6913, 0.297, 0.6941, 0.297, 0.6941, 0.297, 0.6913, 0.297, 0.6941, 0.297, 0.6941, 0.297, 0.6941, 0.297, 0.6941, 0.297, 0.6941, 0.297, 0.6913, 0.297, 0.6913, 0.297, 0.6941, 0.297, 0.6913, 0.297, 0.6941, 0.297, 0.6941, 0.297, 0.6913, 0.297, 0.2456, 0.8334, 0.2456, 0.8334, 0.2456, 0.8404, 0.2456, 0.8404, 0.2375, 0.8404, 0.2456, 0.8404, 0.2456, 0.8404, 0.2375, 0.8404, 0.2375, 0.8334, 0.2375, 0.8334, 0.2375, 0.8404, 0.2375, 0.8404, 0.2456, 0.8404, 0.2375, 0.8404, 0.2375, 0.8404, 0.2456, 0.8404, 0.2375, 0.8334, 0.2456, 0.8334, 0.2456, 0.8404, 0.2375, 0.8404, 0.2456, 0.8466, 0.2456, 0.8466, 0.2456, 0.8466, 0.2456, 0.8466, 0.2456, 0.8334, 0.2375, 0.8334, 0.2375, 0.8404, 0.2456, 0.8404, 0.2375, 0.8466, 0.2375, 0.8466, 0.2375, 0.8466, 0.2375, 0.8466, 0.2456, 0.8404, 0.2456, 0.8404, 0.2456, 0.8466, 0.2456, 0.8466, 0.2375, 0.8404, 0.2375, 0.8404, 0.2375, 0.8466, 0.2375, 0.8466, 0.2375, 0.8404, 0.2456, 0.8404, 0.2456, 0.8466, 0.2375, 0.8466, 0.2456, 0.8404, 0.2375, 0.8404, 0.2375, 0.8466, 0.2456, 0.8466, 0.2375, 0.8404, 0.2375, 0.8404, 0.2375, 0.8404, 0.2375, 0.8404, 0.2456, 0.8404, 0.2456, 0.8404, 0.2456, 0.8404, 0.2456, 0.8404, 0.2375, 0.8466, 0.2456, 0.8466, 0.2456, 0.8466, 0.2375, 0.8466, 0.2456, 0.8466, 0.2375, 0.8466, 0.2375, 0.8466, 0.2456, 0.8466, 0.2375, 0.8519, 0.2375, 0.8519, 0.2375, 0.8519, 0.2375, 0.8519, 0.2456, 0.8466, 0.2375, 0.8466, 0.2375, 0.8519, 0.2456, 0.8519, 0.2375, 0.8466, 0.2456, 0.8466, 0.2456, 0.8519, 0.2375, 0.8519, 0.2375, 0.8466, 0.2375, 0.8466, 0.2375, 0.8519, 0.2375, 0.8519, 0.2456, 0.8466, 0.2456, 0.8466, 0.2456, 0.8519, 0.2456, 0.8519, 0.2456, 0.8519, 0.2375, 0.8519, 0.2375, 0.8519, 0.2456, 0.8519, 0.2456, 0.8519, 0.2456, 0.8519, 0.2456, 0.8519, 0.2456, 0.8519, 0.2456, 0.8519, 0.2375, 0.8519, 0.2375, 0.8519, 0.2456, 0.8519, 0.2375, 0.8519, 0.2456, 0.8519, 0.2456, 0.8519, 0.2375, 0.8519, 0.6913, 0.297, 0.6913, 0.297, 0.6913, 0.297, 0.6913, 0.297, 0.2375, 0.8519, 0.2456, 0.8519, 0.2456, 0.8519, 0.2375, 0.8519, 0.2375, 0.8519, 0.2375, 0.8519, 0.2375, 0.8519, 0.2375, 0.8519, 0.2456, 0.8519, 0.2456, 0.8519, 0.2456, 0.8519, 0.2456, 0.8519, 0.243, 0.8519, 0.2402, 0.8519, 0.2375, 0.8519, 0.2456, 0.8519, 0.243, 0.8519, 0.243, 0.8519, 0.2456, 0.8519, 0.2456, 0.8519, 0.2402, 0.8519, 0.243, 0.8519, 0.2456, 0.8519, 0.2375, 0.8519, 0.2402, 0.8519, 0.2402, 0.8519, 0.2375, 0.8519, 0.2375, 0.8519, 0.6913, 0.297, 0.6941, 0.297, 0.6941, 0.297, 0.6913, 0.297, 0.6941, 0.297, 0.6941, 0.297, 0.6941, 0.297, 0.6941, 0.297, 0.6941, 0.297, 0.6913, 0.297, 0.6913, 0.297, 0.6941, 0.297, 0.6913, 0.297, 0.6941, 0.297, 0.6941, 0.297, 0.6913, 0.297, 0.2456, 0.8334, 0.2456, 0.8334, 0.2456, 0.8404, 0.2456, 0.8404, 0.2375, 0.8404, 0.2456, 0.8404, 0.2456, 0.8404, 0.2375, 0.8404, 0.2375, 0.8334, 0.2375, 0.8334, 0.2375, 0.8404, 0.2375, 0.8404, 0.2456, 0.8404, 0.2375, 0.8404, 0.2375, 0.8404, 0.2456, 0.8404, 0.2375, 0.8334, 0.2456, 0.8334, 0.2456, 0.8404, 0.2375, 0.8404, 0.2456, 0.8466, 0.2456, 0.8466, 0.2456, 0.8466, 0.2456, 0.8466, 0.2456, 0.8334, 0.2375, 0.8334, 0.2375, 0.8404, 0.2456, 0.8404, 0.2375, 0.8466, 0.2375, 0.8466, 0.2375, 0.8466, 0.2375, 0.8466, 0.2456, 0.8404, 0.2456, 0.8404, 0.2456, 0.8466, 0.2456, 0.8466, 0.2375, 0.8404, 0.2375, 0.8404, 0.2375, 0.8466, 0.2375, 0.8466, 0.2375, 0.8404, 0.2456, 0.8404, 0.2456, 0.8466, 0.2375, 0.8466, 0.2456, 0.8404, 0.2375, 0.8404, 0.2375, 0.8466, 0.2456, 0.8466, 0.2375, 0.8404, 0.2375, 0.8404, 0.2375, 0.8404, 0.2375, 0.8404, 0.2456, 0.8404, 0.2456, 0.8404, 0.2456, 0.8404, 0.2456, 0.8404, 0.2375, 0.8466, 0.2456, 0.8466, 0.2456, 0.8466, 0.2375, 0.8466, 0.2456, 0.8466, 0.2375, 0.8466, 0.2375, 0.8466, 0.2456, 0.8466, 0.2456, 0.8519, 0.2375, 0.8519, 0.2375, 0.8519, 0.2456, 0.8519, 0.2375, 0.8519, 0.2456, 0.8519, 0.2456, 0.8519, 0.2375, 0.8519, 0.2375, 0.8519, 0.2375, 0.8334, 0.2375, 0.8334, 0.2375, 0.8519, 0.2375, 0.8334, 0.2375, 0.8519, 0.2375, 0.8519, 0.2375, 0.8334, 0.2375, 0.8334, 0.2456, 0.8334, 0.2456, 0.8334, 0.2375, 0.8334, 0.2456, 0.8334, 0.2375, 0.8334, 0.2375, 0.8334, 0.2456, 0.8334, 0.2456, 0.8334, 0.2456, 0.8519, 0.2456, 0.8519, 0.2456, 0.8334, 0.2456, 0.8519, 0.2456, 0.8334, 0.2456, 0.8334, 0.2456, 0.8519, 0.2456, 0.8519, 0.2375, 0.8519, 0.2375, 0.8519, 0.2456, 0.8519, 0.2375, 0.8519, 0.2375, 0.8334, 0.2375, 0.8334, 0.2375, 0.8519, 0.2375, 0.8334, 0.2456, 0.8334, 0.2456, 0.8334, 0.2375, 0.8334, 0.2456, 0.8334, 0.2456, 0.8519, 0.2456, 0.8519, 0.2456, 0.8334, 0.2456, 0.8334, 0.2456, 0.8519, 0.2456, 0.8519, 0.2456, 0.8334, 0.2375, 0.8334, 0.2456, 0.8334, 0.2456, 0.8334, 0.2375, 0.8334, 0.2375, 0.8519, 0.2375, 0.8334, 0.2375, 0.8334, 0.2375, 0.8519, 0.2456, 0.8519, 0.2375, 0.8519, 0.2375, 0.8519, 0.2456, 0.8519])
me_plane_004.materials.append(mat_gradient)
me_plane_004.use_remesh_fix_poles = True
me_plane_004.use_remesh_preserve_attributes = False
me_plane_004.use_mirror_vertex_groups = False
me_plane_004.update()
me_plane_011 = bpy.data.meshes.new('Plane.011')
me_plane_011.from_pydata([(-8.347, -79.93, -10.5), (8.347, -79.93, -10.5), (-8.347, -79.93, -5.227), (8.347, -79.93, -5.227), (-8.501, -80.52, -10.65), (8.193, -80.52, -10.65), (-8.501, -80.52, -5.373), (8.193, -80.52, -5.373)], [], [(3, 1, 0, 2), (7, 6, 4, 5)])
me_plane_011.polygons.foreach_set('material_index', [2, 2])
_uv = me_plane_011.uv_layers.new(name='UVMap')
_uv.uv.foreach_set('vector', [1.001, 0.946, 1.001, 0.5135, -0.002884, 0.5135, -0.002884, 0.946, 1.001, 0.5213, -0.002884, 0.5213, -0.002884, 0.06354, 1.001, 0.06354])
me_plane_011.materials.append(mat_ground_002)
me_plane_011.materials.append(mat_gradient)
me_plane_011.materials.append(mat_enter_texture_mat)
me_plane_011.use_remesh_fix_poles = True
me_plane_011.use_remesh_preserve_attributes = False
me_plane_011.use_mirror_vertex_groups = False
me_plane_011.update()
me_cube_001 = bpy.data.meshes.new('Cube.001')
me_cube_001.from_pydata([(-0.973, 0.8509, 0.0), (-0.973, 1.149, 0.0), (-0.9489, 0.8509, 0.0), (-0.9489, 1.149, 0.0), (-0.973, 0.8509, 5.0), (-0.973, 1.149, 5.0), (-0.9489, 1.149, 5.0), (-0.9489, 0.8509, 5.0), (-0.9839, 0.7164, 5.338), (-0.9839, 1.284, 5.338), (-0.938, 1.284, 5.338), (-0.938, 0.7164, 5.338), (-0.9489, 1.149, 4.65), (-0.9489, 0.8509, 4.65), (-0.973, 0.8509, 4.65), (-0.973, 1.149, 4.65), (-0.973, 20.9, -4.886), (-0.9489, 20.9, -4.886), (-0.9489, 20.9, -5.236), (-0.973, 20.9, -5.236), (-0.9489, 7.733, 1.354), (-0.9489, 14.32, -1.941), (-0.9489, 14.32, -1.591), (-0.9489, 7.733, 1.705), (-0.973, 7.733, 1.354), (-0.973, 14.32, -1.941), (-0.973, 14.32, -1.591), (-0.973, 7.733, 1.705), (-0.9384, 10.19, 0.2177), (-0.9384, 11.8, -0.5893), (-0.9384, 11.86, -0.4541), (-0.9384, 10.25, 0.3529), (-0.9854, 7.678, 1.244), (-0.9854, 14.26, -2.051), (-0.9854, 14.37, -1.48), (-0.9854, 7.789, 1.815), (-0.9489, 0.8509, 3.1), (-0.9489, 0.8509, 1.905), (-0.973, 1.149, 3.1), (-0.973, 1.149, 1.905), (-0.9489, 1.149, 1.905), (-0.9489, 1.149, 3.1), (-0.973, 0.8509, 1.905), (-0.973, 0.8509, 3.1), (-0.9421, 0.7882, 2.981), (-0.9421, 0.7882, 2.024), (-0.9842, 1.212, 2.981), (-0.9842, 1.212, 2.024), (-0.9421, 1.212, 2.024), (-0.9421, 1.212, 2.981), (-0.9842, 0.7882, 2.024), (-0.9842, 0.7882, 2.981), (-0.9384, 7.678, 1.244), (-0.9384, 14.26, -2.051), (-0.9384, 14.37, -1.48), (-0.9384, 7.789, 1.815), (-0.9454, 10.19, 0.2177), (-0.9454, 11.8, -0.5893), (-0.9454, 11.86, -0.4541), (-0.9454, 10.25, 0.3529)], [], [(3, 2, 0, 1), (7, 6, 10, 11), (13, 12, 6, 7), (15, 14, 4, 5), (14, 13, 7, 4), (22, 21, 18, 17), (10, 9, 8, 11), (5, 4, 8, 9), (4, 7, 11, 8), (6, 5, 9, 10), (41, 38, 15, 12), (43, 36, 13, 14), (38, 43, 14, 15), (36, 41, 12, 13), (18, 19, 16, 17), (21, 25, 19, 18), (26, 22, 17, 16), (25, 26, 16, 19), (15, 5, 27, 24), (23, 20, 52, 55), (5, 6, 23, 27), (26, 25, 33, 34), (12, 15, 24, 20), (22, 26, 34, 54), (6, 12, 20, 23), (25, 21, 53, 33), (32, 35, 34, 33), (35, 55, 54, 34), (52, 32, 33, 53), (29, 30, 58, 57), (20, 24, 32, 52), (27, 23, 55, 35), (24, 27, 35, 32), (21, 22, 54, 53), (2, 3, 40, 37), (43, 38, 46, 51), (1, 0, 42, 39), (36, 43, 51, 44), (0, 2, 37, 42), (38, 41, 49, 46), (3, 1, 39, 40), (37, 40, 48, 45), (45, 48, 49, 44), (47, 50, 51, 46), (50, 45, 44, 51), (48, 47, 46, 49), (41, 36, 44, 49), (40, 39, 47, 48), (42, 37, 45, 50), (39, 42, 50, 47), (29, 28, 52, 53), (31, 30, 54, 55), (28, 31, 55, 52), (30, 29, 53, 54), (59, 56, 57, 58), (30, 31, 59, 58), (31, 28, 56, 59), (28, 29, 57, 56)])
_uv = me_cube_001.uv_layers.new(name='UVMap')
_uv.uv.foreach_set('vector', [0.2283, 0.9129, 0.2283, 0.9129, 0.2283, 0.9129, 0.2283, 0.9129, 0.2283, 0.9129, 0.2283, 0.9129, 0.2283, 0.9129, 0.2283, 0.9129, 0.2283, 0.9129, 0.2283, 0.9129, 0.2283, 0.9129, 0.2283, 0.9129, 0.2283, 0.9129, 0.2283, 0.9129, 0.2283, 0.9129, 0.2283, 0.9129, 0.2283, 0.9129, 0.2283, 0.9129, 0.2283, 0.9129, 0.2283, 0.9129, 0.2283, 0.9129, 0.2283, 0.9129, 0.2283, 0.9129, 0.2283, 0.9129, 0.2283, 0.9129, 0.2283, 0.9129, 0.2283, 0.9129, 0.2283, 0.9129, 0.2283, 0.9129, 0.2283, 0.9129, 0.2283, 0.9129, 0.2283, 0.9129, 0.2283, 0.9129, 0.2283, 0.9129, 0.2283, 0.9129, 0.2283, 0.9129, 0.2283, 0.9129, 0.2283, 0.9129, 0.2283, 0.9129, 0.2283, 0.9129, 0.2283, 0.9129, 0.2283, 0.9129, 0.2283, 0.9129, 0.2283, 0.9129, 0.2283, 0.9129, 0.2283, 0.9129, 0.2283, 0.9129, 0.2283, 0.9129, 0.2283, 0.9129, 0.2283, 0.9129, 0.2283, 0.9129, 0.2283, 0.9129, 0.2283, 0.9129, 0.2283, 0.9129, 0.2283, 0.9129, 0.2283, 0.9129, 0.2283, 0.9129, 0.2283, 0.9129, 0.2283, 0.9129, 0.2283, 0.9129, 0.2283, 0.9129, 0.2283, 0.9129, 0.2283, 0.9129, 0.2283, 0.9129, 0.2283, 0.9129, 0.2283, 0.9129, 0.2283, 0.9129, 0.2283, 0.9129, 0.2283, 0.9129, 0.2283, 0.9129, 0.2283, 0.9129, 0.2283, 0.9129, 0.2283, 0.9129, 0.2283, 0.9129, 0.2283, 0.9129, 0.2283, 0.9129, 0.2283, 0.9129, 0.2283, 0.9129, 0.2283, 0.9129, 0.2283, 0.9129, 0.2283, 0.9129, 0.2283, 0.9129, 0.2283, 0.9129, 0.2283, 0.9129, 0.2283, 0.9129, 0.2283, 0.9129, 0.2283, 0.9129, 0.2283, 0.9129, 0.2283, 0.9129, 0.2283, 0.9129, 0.2283, 0.9129, 0.2283, 0.9129, 0.2283, 0.9129, 0.2283, 0.9129, 0.2283, 0.9129, 0.2283, 0.9129, 0.2283, 0.9129, 0.2283, 0.9129, 0.2283, 0.9129, 0.2283, 0.9129, 0.2283, 0.9129, 0.2283, 0.9129, 0.2283, 0.9129, 0.2283, 0.9129, 0.2283, 0.9129, 0.2283, 0.9129, 0.2283, 0.9129, 0.2283, 0.9129, 0.2283, 0.9129, 0.2283, 0.9129, 0.2283, 0.9129, 0.2283, 0.9129, 0.2283, 0.9129, 0.2283, 0.9129, 0.2283, 0.9129, 0.2283, 0.9129, 0.8142, 0.3593, 0.8142, 0.3593, 0.8142, 0.3593, 0.8142, 0.3593, 0.2283, 0.9129, 0.2283, 0.9129, 0.2283, 0.9129, 0.2283, 0.9129, 0.2283, 0.9129, 0.2283, 0.9129, 0.2283, 0.9129, 0.2283, 0.9129, 0.2283, 0.9129, 0.2283, 0.9129, 0.2283, 0.9129, 0.2283, 0.9129, 0.2283, 0.9129, 0.2283, 0.9129, 0.2283, 0.9129, 0.2283, 0.9129, 0.2283, 0.9129, 0.2283, 0.9129, 0.2283, 0.9129, 0.2283, 0.9129, 0.2283, 0.9129, 0.2283, 0.9129, 0.2283, 0.9129, 0.2283, 0.9129, 0.2283, 0.9129, 0.2283, 0.9129, 0.2283, 0.9129, 0.2283, 0.9129, 0.2283, 0.9129, 0.2283, 0.9129, 0.2283, 0.9129, 0.2283, 0.9129, 0.2283, 0.9129, 0.2283, 0.9129, 0.2283, 0.9129, 0.2283, 0.9129, 0.2283, 0.9129, 0.2283, 0.9129, 0.2283, 0.9129, 0.2283, 0.9129, 0.2283, 0.9129, 0.2283, 0.9129, 0.2283, 0.9129, 0.2283, 0.9129, 0.2283, 0.9129, 0.2283, 0.9129, 0.2283, 0.9129, 0.2283, 0.9129, 0.2283, 0.9129, 0.2283, 0.9129, 0.2283, 0.9129, 0.2283, 0.9129, 0.2283, 0.9129, 0.2283, 0.9129, 0.2283, 0.9129, 0.2283, 0.9129, 0.2283, 0.9129, 0.2283, 0.9129, 0.2283, 0.9129, 0.2283, 0.9129, 0.2283, 0.9129, 0.2283, 0.9129, 0.2283, 0.9129, 0.2283, 0.9129, 0.2283, 0.9129, 0.2283, 0.9129, 0.2283, 0.9129, 0.2283, 0.9129, 0.2283, 0.9129, 0.2283, 0.9129, 0.2283, 0.9129, 0.2283, 0.9129, 0.2283, 0.9129, 0.2283, 0.9129, 0.2283, 0.9129, 0.2283, 0.9129, 0.2283, 0.9129, 0.2283, 0.9129, 0.2283, 0.9129, 0.2283, 0.9129, 0.2283, 0.9129, 0.2283, 0.9129, 0.2283, 0.9129, 0.2283, 0.9129, 0.2283, 0.9129, 0.2283, 0.9129, 0.2283, 0.9129, 0.2283, 0.9129, 0.2283, 0.9129, 0.2283, 0.9129, 0.2283, 0.9129, 0.2283, 0.9129, 0.2283, 0.9129, 0.2283, 0.9129, 0.2283, 0.9129, 0.2283, 0.9129, 0.8142, 0.3593, 0.8142, 0.3593, 0.8142, 0.3593, 0.8142, 0.3593, 0.8142, 0.3593, 0.8142, 0.3593, 0.8142, 0.3593, 0.8142, 0.3593, 0.8142, 0.3593, 0.8142, 0.3593, 0.8142, 0.3593, 0.8142, 0.3593, 0.8142, 0.3593, 0.8142, 0.3593, 0.8142, 0.3593, 0.8142, 0.3593])
me_cube_001.materials.append(mat_gradient)
me_cube_001.update()
me_cube = bpy.data.meshes.new('Cube')
me_cube.from_pydata([(-1.0, 0.0, 0.0), (-1.0, 2.0, -1.0), (-1.0, 2.0, 0.0), (1.0, 0.0, 0.0), (1.0, 2.0, -1.0), (1.0, 2.0, 0.0), (0.9238, 2.0, -1.0), (-0.9238, 2.0, -1.0), (-0.9238, 2.0, 0.0), (0.9238, 2.0, 0.0), (0.9238, 0.0, 0.0), (-0.9238, 0.0, 0.0)], [], [(6, 9, 5, 4), (8, 2, 0, 11), (5, 9, 10, 3), (9, 8, 11, 10), (1, 2, 8, 7), (7, 8, 9, 6)])
me_cube.polygons.foreach_set('material_index', [0, 0, 0, 1, 0, 1])
_uv = me_cube.uv_layers.new(name='UVMap')
_uv.uv.foreach_set('vector', [0.2114, 0.9128, 0.2114, 0.9218, 0.197, 0.9218, 0.197, 0.9128, 0.2258, 0.9218, 0.2402, 0.9218, 0.2402, 0.9218, 0.2258, 0.9218, 0.197, 0.9218, 0.2114, 0.9218, 0.2114, 0.9218, 0.197, 0.9218, 0.2124, 0.9338, 0.2268, 0.9338, 0.2268, 0.9338, 0.2124, 0.9338, 0.2402, 0.9128, 0.2402, 0.9218, 0.2258, 0.9218, 0.2258, 0.9128, 0.2268, 0.9248, 0.2268, 0.9338, 0.2124, 0.9338, 0.2124, 0.9248])
me_cube.materials.append(mat_gradient)
me_cube.materials.append(mat_moving_gradient_shader)
me_cube.update()
me_plane_002 = bpy.data.meshes.new('Plane.002')
me_plane_002.from_pydata([(-20.0, -80.0, 0.0), (20.0, -80.0, 0.0), (-20.0, -40.0, 0.0), (20.0, -40.0, 0.0), (-20.0, -40.0, -0.4828), (-20.0, -80.0, -0.4828), (20.0, -80.0, -0.4828), (20.0, -40.0, -0.4828), (-8.347, -79.93, -10.5), (8.347, -79.93, -10.5), (-8.347, -79.93, -5.227), (8.347, -79.93, -5.227), (-8.501, -80.52, -10.65), (8.193, -80.52, -10.65), (-8.501, -80.52, -5.373), (8.193, -80.52, -5.373)], [], [(5, 4, 7, 6), (3, 7, 4, 2), (1, 0, 5, 6), (11, 9, 8, 10), (15, 14, 12, 13)])
me_plane_002.polygons.foreach_set('material_index', [0, 0, 0, 2, 2])
_uv = me_plane_002.uv_layers.new(name='UVMap')
_uv.uv.foreach_set('vector', [0.3919, 0.5254, 0.3919, 0.5254, 0.3919, 0.5254, 0.3919, 0.5254, 0.3919, 0.5254, 0.3919, 0.5254, 0.3919, 0.5254, 0.3919, 0.5254, 0.3919, 0.2751, 0.3919, 0.2751, 0.3919, 0.2751, 0.3919, 0.2751, 1.001, 0.946, 1.001, 0.5135, -0.002884, 0.5135, -0.002884, 0.946, 1.001, 0.5213, -0.002884, 0.5213, -0.002884, 0.06354, 1.001, 0.06354])
me_plane_002.materials.append(mat_ground_003)
me_plane_002.materials.append(mat_gradient_001)
me_plane_002.materials.append(mat_enter_texture_mat_001)
me_plane_002.use_remesh_fix_poles = True
me_plane_002.use_remesh_preserve_attributes = False
me_plane_002.use_mirror_vertex_groups = False
me_plane_002.update()

# ---- objects
ob_twogrounds = bpy.data.objects.new('TwoGrounds', me_plane)
ob_sidewalls = bpy.data.objects.new('SideWalls', me_plane_001)
ob_stop_design = bpy.data.objects.new('Stop_Design', me_plane_003)
ob_stop_design_001 = bpy.data.objects.new('Stop_Design.001', me_plane_004)
ob_enter_exit_board = bpy.data.objects.new('Enter-Exit-Board', me_plane_011)
ob_sidesupporters = bpy.data.objects.new('SideSupporters', me_cube_001)
ob_stairs = bpy.data.objects.new('Stairs', me_cube)
ob_ground_002 = bpy.data.objects.new('Ground.002', me_plane_002)

# ---- transforms, parenting, visibility, modifiers, constraints
ob_twogrounds.location = (0.0, 0.0, 0.0)
ob_twogrounds.lineart.crease_threshold = 0.0
ob_sidewalls.location = (0.0, 0.0, 0.0)
ob_sidewalls.lineart.crease_threshold = 0.0
ob_stop_design.location = (0.0, 0.0, 0.0)
ob_stop_design.lineart.crease_threshold = 0.0
_m = ob_stop_design.modifiers.new('Mirror', 'MIRROR')
_m = ob_stop_design.modifiers.new('Array', 'ARRAY')
_m.use_constant_offset = True
_m.constant_offset_displace = (0.0, -14.81, 0.0)
_m.use_relative_offset = False
ob_stop_design_001.location = (9.535, -40.92, 4.054)
ob_stop_design_001.rotation_euler = (0.0, -0.0, -1.571)
ob_stop_design_001.lineart.crease_threshold = 0.0
ob_enter_exit_board.location = (0.0, 0.0, 0.0)
ob_enter_exit_board.lineart.crease_threshold = 0.0
ob_sidesupporters.location = (0.0, 0.0, 0.0)
ob_sidesupporters.rotation_euler = (0.0, 0.0, 3.142)
ob_sidesupporters.scale = (12.08, 1.0, 1.0)
_m = ob_sidesupporters.modifiers.new('Array', 'ARRAY')
_m.count = 4
_m.use_constant_offset = True
_m.constant_offset_displace = (0.0, 20.0, -10.0)
_m.use_relative_offset = False
_m.relative_offset_displace = (0.0, 1.0, -1.0)
_m = ob_sidesupporters.modifiers.new('Mirror', 'MIRROR')
ob_stairs.location = (0.0, 0.0, 0.0)
ob_stairs.rotation_euler = (0.0, 0.0, 3.142)
ob_stairs.scale = (12.08, 1.0, 1.0)
_m = ob_stairs.modifiers.new('Array', 'ARRAY')
_m.count = 40
_m.use_constant_offset = True
_m.constant_offset_displace = (0.0, 2.0, -1.0)
_m.use_relative_offset = False
_m.relative_offset_displace = (0.0, 1.0, -1.0)
_m.offset_v = -0.0024
_m = ob_stairs.modifiers.new('Mirror', 'MIRROR')
ob_ground_002.location = (0.0, 0.0, 0.0)
ob_ground_002.lineart.crease_threshold = 0.0

# ---- collection membership
scene.collection.objects.link(ob_twogrounds)
scene.collection.objects.link(ob_sidewalls)
scene.collection.objects.link(ob_stop_design)
scene.collection.objects.link(ob_stop_design_001)
scene.collection.objects.link(ob_enter_exit_board)
scene.collection.objects.link(ob_sidesupporters)
scene.collection.objects.link(ob_stairs)
scene.collection.objects.link(ob_ground_002)

# ---- scene / render settings (as saved in the file)
scene.frame_start = 1; scene.frame_end = 250; scene.frame_set(72)
scene.render.engine = 'BLENDER_EEVEE_NEXT'
scene.cycles.use_denoising = False
scene.cycles.samples = 128
scene.cycles.sampling_pattern = 'TABULATED_SOBOL'
scene.cycles.use_adaptive_sampling = False
scene.cycles.use_light_tree = False
scene.eevee.use_gtao = True
scene.view_settings.view_transform = 'Filmic'
bpy.context.view_layer.update()

# ---- added for rendering (the .blend has no active camera and no usable light): camera, sun
cam_auto = bpy.data.cameras.new('AutoCamera')
cam_auto.lens = 50.0
cam_auto.sensor_width = 36.0
cam_auto.clip_end = 2071.37
ob_auto_camera = bpy.data.objects.new('AutoCamera', cam_auto)
scene.collection.objects.link(ob_auto_camera)
ob_auto_camera.location = (118.027, -182.133, 77.3267)
ob_auto_camera.rotation_euler = (1.09748, -7.21219e-08, 0.694738)
scene.camera = ob_auto_camera
light_auto_sun = bpy.data.lights.new('AutoSun', 'SUN')
light_auto_sun.energy = 3.0
light_auto_sun.angle = 0.0523599
ob_auto_sun = bpy.data.objects.new('AutoSun', light_auto_sun)
scene.collection.objects.link(ob_auto_sun)
ob_auto_sun.rotation_euler = (0.872665, 0.174533, 0.523599)
bpy.context.view_layer.update()
